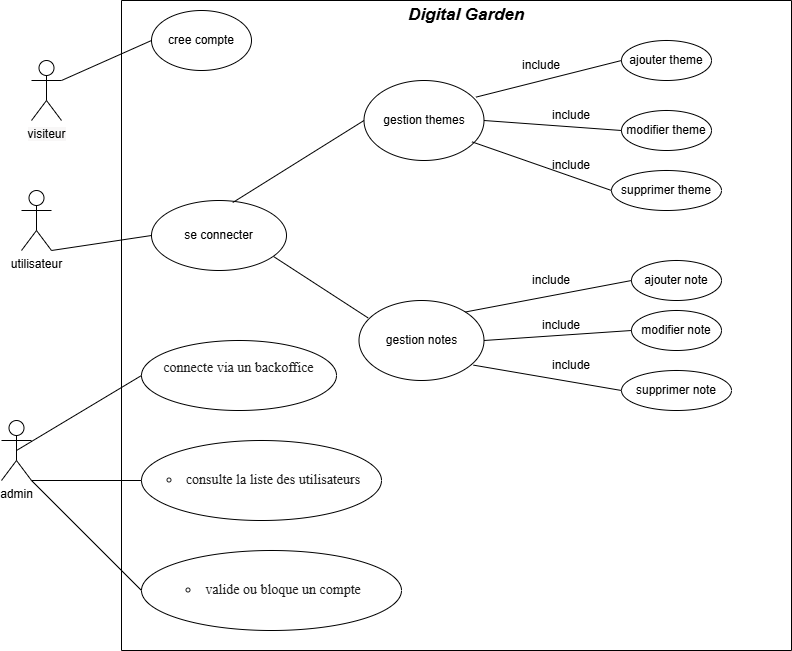

The diagram above was exported from draw.io. Its source (the exported page's mxGraphModel, read from the mxfile embedded in the PNG):
<mxGraphModel dx="1209" dy="654" grid="1" gridSize="10" guides="1" tooltips="1" connect="1" arrows="1" fold="1" page="1" pageScale="1" pageWidth="850" pageHeight="1100" math="0" shadow="0">
  <root>
    <mxCell id="0" />
    <mxCell id="1" parent="0" />
    <mxCell id="DAhTZFSZGZRVaAcHFK9K-1" parent="1" style="swimlane;startSize=0;" value="" vertex="1">
      <mxGeometry height="650" width="670" x="140" y="30" as="geometry" />
    </mxCell>
    <mxCell id="DAhTZFSZGZRVaAcHFK9K-5" parent="DAhTZFSZGZRVaAcHFK9K-1" style="ellipse;whiteSpace=wrap;html=1;" value="cree compte" vertex="1">
      <mxGeometry height="60" width="100" x="30" y="10" as="geometry" />
    </mxCell>
    <mxCell id="DAhTZFSZGZRVaAcHFK9K-6" parent="DAhTZFSZGZRVaAcHFK9K-1" style="ellipse;whiteSpace=wrap;html=1;" value="se connecter" vertex="1">
      <mxGeometry height="70" width="135" x="30" y="200" as="geometry" />
    </mxCell>
    <mxCell id="DAhTZFSZGZRVaAcHFK9K-8" parent="DAhTZFSZGZRVaAcHFK9K-1" style="ellipse;whiteSpace=wrap;html=1;" value="gestion themes" vertex="1">
      <mxGeometry height="80" width="120" x="242.5" y="80" as="geometry" />
    </mxCell>
    <mxCell id="DAhTZFSZGZRVaAcHFK9K-9" parent="DAhTZFSZGZRVaAcHFK9K-1" style="ellipse;whiteSpace=wrap;html=1;" value="gestion notes" vertex="1">
      <mxGeometry height="80" width="125" x="237.5" y="300" as="geometry" />
    </mxCell>
    <mxCell id="DAhTZFSZGZRVaAcHFK9K-10" parent="DAhTZFSZGZRVaAcHFK9K-1" style="ellipse;whiteSpace=wrap;html=1;" value="ajouter theme" vertex="1">
      <mxGeometry height="40" width="90" x="500" y="40" as="geometry" />
    </mxCell>
    <mxCell id="DAhTZFSZGZRVaAcHFK9K-13" parent="DAhTZFSZGZRVaAcHFK9K-1" style="ellipse;whiteSpace=wrap;html=1;" value="ajouter note" vertex="1">
      <mxGeometry height="40" width="90" x="510" y="260" as="geometry" />
    </mxCell>
    <mxCell id="DAhTZFSZGZRVaAcHFK9K-14" parent="DAhTZFSZGZRVaAcHFK9K-1" style="ellipse;whiteSpace=wrap;html=1;" value="modifier note" vertex="1">
      <mxGeometry height="40" width="90" x="510" y="310" as="geometry" />
    </mxCell>
    <mxCell id="DAhTZFSZGZRVaAcHFK9K-11" parent="DAhTZFSZGZRVaAcHFK9K-1" style="ellipse;whiteSpace=wrap;html=1;" value="modifier theme" vertex="1">
      <mxGeometry height="40" width="90" x="500" y="110" as="geometry" />
    </mxCell>
    <mxCell id="DAhTZFSZGZRVaAcHFK9K-12" parent="DAhTZFSZGZRVaAcHFK9K-1" style="ellipse;whiteSpace=wrap;html=1;" value="supprimer theme" vertex="1">
      <mxGeometry height="40" width="110" x="490" y="170" as="geometry" />
    </mxCell>
    <mxCell id="DAhTZFSZGZRVaAcHFK9K-15" parent="DAhTZFSZGZRVaAcHFK9K-1" style="ellipse;whiteSpace=wrap;html=1;" value="supprimer note" vertex="1">
      <mxGeometry height="40" width="110" x="500" y="370" as="geometry" />
    </mxCell>
    <mxCell id="DAhTZFSZGZRVaAcHFK9K-17" edge="1" parent="DAhTZFSZGZRVaAcHFK9K-1" source="DAhTZFSZGZRVaAcHFK9K-6" style="endArrow=none;html=1;rounded=0;entryX=0;entryY=0.5;entryDx=0;entryDy=0;exitX=0.602;exitY=0.029;exitDx=0;exitDy=0;exitPerimeter=0;" target="DAhTZFSZGZRVaAcHFK9K-8" value="">
      <mxGeometry height="50" relative="1" width="50" as="geometry">
        <mxPoint x="260" y="220" as="sourcePoint" />
        <mxPoint x="310" y="170" as="targetPoint" />
      </mxGeometry>
    </mxCell>
    <mxCell id="DAhTZFSZGZRVaAcHFK9K-18" parent="DAhTZFSZGZRVaAcHFK9K-1" style="text;html=1;whiteSpace=wrap;strokeColor=none;fillColor=none;align=center;verticalAlign=middle;rounded=0;" value="&lt;span style=&quot;background-color: light-dark(#ffffff, var(--ge-dark-color, #121212));&quot;&gt;include&lt;/span&gt;" vertex="1">
      <mxGeometry height="30" width="60" x="390" y="50" as="geometry" />
    </mxCell>
    <mxCell id="DAhTZFSZGZRVaAcHFK9K-49" parent="DAhTZFSZGZRVaAcHFK9K-1" style="text;html=1;whiteSpace=wrap;strokeColor=none;fillColor=none;align=center;verticalAlign=middle;rounded=0;" value="&lt;span style=&quot;background-color: light-dark(#ffffff, var(--ge-dark-color, #121212));&quot;&gt;include&lt;/span&gt;" vertex="1">
      <mxGeometry height="30" width="60" x="420" y="100" as="geometry" />
    </mxCell>
    <mxCell id="DAhTZFSZGZRVaAcHFK9K-50" parent="DAhTZFSZGZRVaAcHFK9K-1" style="text;html=1;whiteSpace=wrap;strokeColor=none;fillColor=none;align=center;verticalAlign=middle;rounded=0;" value="&lt;span style=&quot;background-color: light-dark(#ffffff, var(--ge-dark-color, #121212));&quot;&gt;include&lt;/span&gt;" vertex="1">
      <mxGeometry height="30" width="60" x="420" y="150" as="geometry" />
    </mxCell>
    <mxCell id="DAhTZFSZGZRVaAcHFK9K-19" edge="1" parent="DAhTZFSZGZRVaAcHFK9K-1" source="DAhTZFSZGZRVaAcHFK9K-9" style="endArrow=none;html=1;rounded=0;entryX=0.904;entryY=0.8;entryDx=0;entryDy=0;entryPerimeter=0;exitX=0.072;exitY=0.217;exitDx=0;exitDy=0;exitPerimeter=0;" target="DAhTZFSZGZRVaAcHFK9K-6" value="">
      <mxGeometry height="50" relative="1" width="50" as="geometry">
        <mxPoint x="260" y="220" as="sourcePoint" />
        <mxPoint x="310" y="170" as="targetPoint" />
      </mxGeometry>
    </mxCell>
    <mxCell id="DAhTZFSZGZRVaAcHFK9K-20" parent="DAhTZFSZGZRVaAcHFK9K-1" style="text;html=1;whiteSpace=wrap;strokeColor=none;fillColor=none;align=center;verticalAlign=middle;rounded=0;" value="&lt;span style=&quot;background-color: light-dark(#ffffff, var(--ge-dark-color, #121212));&quot;&gt;include&lt;/span&gt;" vertex="1">
      <mxGeometry height="30" width="60" x="400" y="265" as="geometry" />
    </mxCell>
    <mxCell id="DAhTZFSZGZRVaAcHFK9K-51" parent="DAhTZFSZGZRVaAcHFK9K-1" style="text;html=1;whiteSpace=wrap;strokeColor=none;fillColor=none;align=center;verticalAlign=middle;rounded=0;" value="&lt;span style=&quot;background-color: light-dark(#ffffff, var(--ge-dark-color, #121212));&quot;&gt;include&lt;/span&gt;" vertex="1">
      <mxGeometry height="30" width="60" x="410" y="310" as="geometry" />
    </mxCell>
    <mxCell id="DAhTZFSZGZRVaAcHFK9K-53" parent="DAhTZFSZGZRVaAcHFK9K-1" style="text;html=1;whiteSpace=wrap;strokeColor=none;fillColor=none;align=center;verticalAlign=middle;rounded=0;" value="&lt;span style=&quot;background-color: light-dark(#ffffff, var(--ge-dark-color, #121212));&quot;&gt;include&lt;/span&gt;" vertex="1">
      <mxGeometry height="30" width="60" x="420" y="350" as="geometry" />
    </mxCell>
    <mxCell id="DAhTZFSZGZRVaAcHFK9K-21" edge="1" parent="DAhTZFSZGZRVaAcHFK9K-1" source="DAhTZFSZGZRVaAcHFK9K-8" style="endArrow=none;html=1;rounded=0;entryX=0;entryY=0.5;entryDx=0;entryDy=0;exitX=0.933;exitY=0.208;exitDx=0;exitDy=0;exitPerimeter=0;" target="DAhTZFSZGZRVaAcHFK9K-10" value="">
      <mxGeometry height="50" relative="1" width="50" as="geometry">
        <mxPoint x="240" y="230" as="sourcePoint" />
        <mxPoint x="290" y="180" as="targetPoint" />
      </mxGeometry>
    </mxCell>
    <mxCell id="DAhTZFSZGZRVaAcHFK9K-22" edge="1" parent="DAhTZFSZGZRVaAcHFK9K-1" source="DAhTZFSZGZRVaAcHFK9K-8" style="endArrow=none;html=1;rounded=0;entryX=0;entryY=0.5;entryDx=0;entryDy=0;exitX=1;exitY=0.5;exitDx=0;exitDy=0;" target="DAhTZFSZGZRVaAcHFK9K-11" value="">
      <mxGeometry height="50" relative="1" width="50" as="geometry">
        <mxPoint x="240" y="230" as="sourcePoint" />
        <mxPoint x="290" y="180" as="targetPoint" />
      </mxGeometry>
    </mxCell>
    <mxCell id="DAhTZFSZGZRVaAcHFK9K-24" edge="1" parent="DAhTZFSZGZRVaAcHFK9K-1" source="DAhTZFSZGZRVaAcHFK9K-8" style="endArrow=none;html=1;rounded=0;entryX=0;entryY=0.5;entryDx=0;entryDy=0;exitX=0.9;exitY=0.767;exitDx=0;exitDy=0;exitPerimeter=0;" target="DAhTZFSZGZRVaAcHFK9K-12" value="">
      <mxGeometry height="50" relative="1" width="50" as="geometry">
        <mxPoint x="240" y="230" as="sourcePoint" />
        <mxPoint x="290" y="180" as="targetPoint" />
      </mxGeometry>
    </mxCell>
    <mxCell id="DAhTZFSZGZRVaAcHFK9K-25" edge="1" parent="DAhTZFSZGZRVaAcHFK9K-1" source="DAhTZFSZGZRVaAcHFK9K-9" style="endArrow=none;html=1;rounded=0;entryX=0;entryY=0.5;entryDx=0;entryDy=0;exitX=1;exitY=0;exitDx=0;exitDy=0;" target="DAhTZFSZGZRVaAcHFK9K-13" value="">
      <mxGeometry height="50" relative="1" width="50" as="geometry">
        <mxPoint x="240" y="230" as="sourcePoint" />
        <mxPoint x="290" y="180" as="targetPoint" />
      </mxGeometry>
    </mxCell>
    <mxCell id="DAhTZFSZGZRVaAcHFK9K-26" edge="1" parent="DAhTZFSZGZRVaAcHFK9K-1" source="DAhTZFSZGZRVaAcHFK9K-9" style="endArrow=none;html=1;rounded=0;entryX=0;entryY=0.5;entryDx=0;entryDy=0;exitX=1;exitY=0.5;exitDx=0;exitDy=0;" target="DAhTZFSZGZRVaAcHFK9K-14" value="">
      <mxGeometry height="50" relative="1" width="50" as="geometry">
        <mxPoint x="240" y="230" as="sourcePoint" />
        <mxPoint x="290" y="180" as="targetPoint" />
      </mxGeometry>
    </mxCell>
    <mxCell id="DAhTZFSZGZRVaAcHFK9K-27" edge="1" parent="DAhTZFSZGZRVaAcHFK9K-1" source="DAhTZFSZGZRVaAcHFK9K-9" style="endArrow=none;html=1;rounded=0;entryX=0;entryY=0.5;entryDx=0;entryDy=0;exitX=0.916;exitY=0.808;exitDx=0;exitDy=0;exitPerimeter=0;" target="DAhTZFSZGZRVaAcHFK9K-15" value="">
      <mxGeometry height="50" relative="1" width="50" as="geometry">
        <mxPoint x="240" y="230" as="sourcePoint" />
        <mxPoint x="290" y="180" as="targetPoint" />
      </mxGeometry>
    </mxCell>
    <mxCell id="DAhTZFSZGZRVaAcHFK9K-54" parent="DAhTZFSZGZRVaAcHFK9K-1" style="text;html=1;whiteSpace=wrap;strokeColor=none;fillColor=none;align=center;verticalAlign=middle;rounded=0;" value="&lt;em data-start=&quot;181&quot; data-end=&quot;197&quot;&gt;&lt;b&gt;&lt;font style=&quot;font-size: 17px; background-color: light-dark(#ffffff, var(--ge-dark-color, #121212));&quot;&gt;Digital Garden&lt;/font&gt;&lt;/b&gt;&lt;/em&gt;" vertex="1">
      <mxGeometry height="30" width="170" x="260" as="geometry" />
    </mxCell>
    <mxCell id="-NPhJcBNf-Q3Gh8wS2pM-2" parent="DAhTZFSZGZRVaAcHFK9K-1" style="ellipse;whiteSpace=wrap;html=1;" value="&#10;&lt;span style=&quot;color: rgba(0, 0, 0, 0.88); font-family: &amp;quot;Nunito Sans&amp;quot;, &amp;quot;sans-serif&amp;quot;; font-size: 14px; font-style: normal; font-variant-ligatures: normal; font-variant-caps: normal; font-weight: 400; letter-spacing: normal; orphans: 2; text-align: start; text-indent: 0px; text-transform: none; widows: 2; word-spacing: 0px; -webkit-text-stroke-width: 0px; white-space: normal; background-color: rgb(255, 255, 255); text-decoration-thickness: initial; text-decoration-style: initial; text-decoration-color: initial; display: inline !important; float: none;&quot;&gt;connecte via un backoffice&lt;/span&gt;&#10;&#10;" vertex="1">
      <mxGeometry height="70" width="195" x="20" y="340" as="geometry" />
    </mxCell>
    <mxCell id="-NPhJcBNf-Q3Gh8wS2pM-3" parent="DAhTZFSZGZRVaAcHFK9K-1" style="ellipse;whiteSpace=wrap;html=1;" value="&lt;ul style=&quot;--tw-border-spacing-x: 0; --tw-border-spacing-y: 0; --tw-translate-x: 0; --tw-translate-y: 0; --tw-rotate: 0; --tw-skew-x: 0; --tw-skew-y: 0; --tw-scale-x: 1; --tw-scale-y: 1; --tw-pan-x: ; --tw-pan-y: ; --tw-pinch-zoom: ; --tw-scroll-snap-strictness: proximity; --tw-gradient-from-position: ; --tw-gradient-via-position: ; --tw-gradient-to-position: ; --tw-ordinal: ; --tw-slashed-zero: ; --tw-numeric-figure: ; --tw-numeric-spacing: ; --tw-numeric-fraction: ; --tw-ring-inset: ; --tw-ring-offset-width: 0px; --tw-ring-offset-color: #fff; --tw-ring-color: rgba(59,130,246,.5); --tw-ring-offset-shadow: 0 0 #0000; --tw-ring-shadow: 0 0 #0000; --tw-shadow: 0 0 #0000; --tw-shadow-colored: 0 0 #0000; --tw-blur: ; --tw-brightness: ; --tw-contrast: ; --tw-grayscale: ; --tw-hue-rotate: ; --tw-invert: ; --tw-saturate: ; --tw-sepia: ; --tw-drop-shadow: ; --tw-backdrop-blur: ; --tw-backdrop-brightness: ; --tw-backdrop-contrast: ; --tw-backdrop-grayscale: ; --tw-backdrop-hue-rotate: ; --tw-backdrop-invert: ; --tw-backdrop-opacity: ; --tw-backdrop-saturate: ; --tw-backdrop-sepia: ; --tw-contain-size: ; --tw-contain-layout: ; --tw-contain-paint: ; --tw-contain-style: ; box-sizing: border-box; border: 0px solid; list-style: circle; margin: 0px; padding: 0px; margin-inline: 0px; margin-block-start: 0px; color: rgba(0, 0, 0, 0.88); font-family: &amp;quot;Nunito Sans&amp;quot;, &amp;quot;sans-serif&amp;quot;; font-size: 14px; text-align: start; background-color: rgb(255, 255, 255);&quot;&gt;&lt;li style=&quot;--tw-border-spacing-x: 0; --tw-border-spacing-y: 0; --tw-translate-x: 0; --tw-translate-y: 0; --tw-rotate: 0; --tw-skew-x: 0; --tw-skew-y: 0; --tw-scale-x: 1; --tw-scale-y: 1; --tw-pan-x: ; --tw-pan-y: ; --tw-pinch-zoom: ; --tw-scroll-snap-strictness: proximity; --tw-gradient-from-position: ; --tw-gradient-via-position: ; --tw-gradient-to-position: ; --tw-ordinal: ; --tw-slashed-zero: ; --tw-numeric-figure: ; --tw-numeric-spacing: ; --tw-numeric-fraction: ; --tw-ring-inset: ; --tw-ring-offset-width: 0px; --tw-ring-offset-color: #fff; --tw-ring-color: rgba(59,130,246,.5); --tw-ring-offset-shadow: 0 0 #0000; --tw-ring-shadow: 0 0 #0000; --tw-shadow: 0 0 #0000; --tw-shadow-colored: 0 0 #0000; --tw-blur: ; --tw-brightness: ; --tw-contrast: ; --tw-grayscale: ; --tw-hue-rotate: ; --tw-invert: ; --tw-saturate: ; --tw-sepia: ; --tw-drop-shadow: ; --tw-backdrop-blur: ; --tw-backdrop-brightness: ; --tw-backdrop-contrast: ; --tw-backdrop-grayscale: ; --tw-backdrop-hue-rotate: ; --tw-backdrop-invert: ; --tw-backdrop-opacity: ; --tw-backdrop-saturate: ; --tw-backdrop-sepia: ; --tw-contain-size: ; --tw-contain-layout: ; --tw-contain-paint: ; --tw-contain-style: ; box-sizing: border-box; border: 0px solid; margin-inline: 20px 0px; margin-block: 0px; padding-inline: 4px 0px; padding-block: 0px;&quot;&gt;consulte la liste des utilisateurs&lt;/li&gt;&lt;/ul&gt;" vertex="1">
      <mxGeometry height="80" width="240" x="20" y="440" as="geometry" />
    </mxCell>
    <mxCell id="-NPhJcBNf-Q3Gh8wS2pM-4" parent="DAhTZFSZGZRVaAcHFK9K-1" style="ellipse;whiteSpace=wrap;html=1;" value="&lt;ul style=&quot;--tw-border-spacing-x: 0; --tw-border-spacing-y: 0; --tw-translate-x: 0; --tw-translate-y: 0; --tw-rotate: 0; --tw-skew-x: 0; --tw-skew-y: 0; --tw-scale-x: 1; --tw-scale-y: 1; --tw-pan-x: ; --tw-pan-y: ; --tw-pinch-zoom: ; --tw-scroll-snap-strictness: proximity; --tw-gradient-from-position: ; --tw-gradient-via-position: ; --tw-gradient-to-position: ; --tw-ordinal: ; --tw-slashed-zero: ; --tw-numeric-figure: ; --tw-numeric-spacing: ; --tw-numeric-fraction: ; --tw-ring-inset: ; --tw-ring-offset-width: 0px; --tw-ring-offset-color: #fff; --tw-ring-color: rgba(59,130,246,.5); --tw-ring-offset-shadow: 0 0 #0000; --tw-ring-shadow: 0 0 #0000; --tw-shadow: 0 0 #0000; --tw-shadow-colored: 0 0 #0000; --tw-blur: ; --tw-brightness: ; --tw-contrast: ; --tw-grayscale: ; --tw-hue-rotate: ; --tw-invert: ; --tw-saturate: ; --tw-sepia: ; --tw-drop-shadow: ; --tw-backdrop-blur: ; --tw-backdrop-brightness: ; --tw-backdrop-contrast: ; --tw-backdrop-grayscale: ; --tw-backdrop-hue-rotate: ; --tw-backdrop-invert: ; --tw-backdrop-opacity: ; --tw-backdrop-saturate: ; --tw-backdrop-sepia: ; --tw-contain-size: ; --tw-contain-layout: ; --tw-contain-paint: ; --tw-contain-style: ; box-sizing: border-box; border: 0px solid; list-style: circle; margin: 0px; padding: 0px; margin-inline: 0px; margin-block-start: 0px; color: rgba(0, 0, 0, 0.88); font-family: &amp;quot;Nunito Sans&amp;quot;, &amp;quot;sans-serif&amp;quot;; font-size: 14px; text-align: start; background-color: rgb(255, 255, 255);&quot;&gt;&lt;li style=&quot;--tw-border-spacing-x: 0; --tw-border-spacing-y: 0; --tw-translate-x: 0; --tw-translate-y: 0; --tw-rotate: 0; --tw-skew-x: 0; --tw-skew-y: 0; --tw-scale-x: 1; --tw-scale-y: 1; --tw-pan-x: ; --tw-pan-y: ; --tw-pinch-zoom: ; --tw-scroll-snap-strictness: proximity; --tw-gradient-from-position: ; --tw-gradient-via-position: ; --tw-gradient-to-position: ; --tw-ordinal: ; --tw-slashed-zero: ; --tw-numeric-figure: ; --tw-numeric-spacing: ; --tw-numeric-fraction: ; --tw-ring-inset: ; --tw-ring-offset-width: 0px; --tw-ring-offset-color: #fff; --tw-ring-color: rgba(59,130,246,.5); --tw-ring-offset-shadow: 0 0 #0000; --tw-ring-shadow: 0 0 #0000; --tw-shadow: 0 0 #0000; --tw-shadow-colored: 0 0 #0000; --tw-blur: ; --tw-brightness: ; --tw-contrast: ; --tw-grayscale: ; --tw-hue-rotate: ; --tw-invert: ; --tw-saturate: ; --tw-sepia: ; --tw-drop-shadow: ; --tw-backdrop-blur: ; --tw-backdrop-brightness: ; --tw-backdrop-contrast: ; --tw-backdrop-grayscale: ; --tw-backdrop-hue-rotate: ; --tw-backdrop-invert: ; --tw-backdrop-opacity: ; --tw-backdrop-saturate: ; --tw-backdrop-sepia: ; --tw-contain-size: ; --tw-contain-layout: ; --tw-contain-paint: ; --tw-contain-style: ; box-sizing: border-box; border: 0px solid; margin-inline: 20px 0px; margin-block: 0px; padding-inline: 4px 0px; padding-block: 0px;&quot;&gt;valide ou bloque un compte&lt;br&gt;&lt;/li&gt;&lt;/ul&gt;" vertex="1">
      <mxGeometry height="80" width="260" x="20" y="550" as="geometry" />
    </mxCell>
    <mxCell id="DAhTZFSZGZRVaAcHFK9K-2" parent="1" style="shape=umlActor;verticalLabelPosition=bottom;verticalAlign=top;html=1;outlineConnect=0;" value="&lt;span style=&quot;background-color: light-dark(rgb(248, 247, 247), rgb(237, 237, 237));&quot;&gt;visiteur&lt;/span&gt;" vertex="1">
      <mxGeometry height="60" width="30" x="50" y="90" as="geometry" />
    </mxCell>
    <mxCell id="DAhTZFSZGZRVaAcHFK9K-3" parent="1" style="shape=umlActor;verticalLabelPosition=bottom;verticalAlign=top;html=1;outlineConnect=0;" value="&lt;span style=&quot;background-color: light-dark(#ffffff, var(--ge-dark-color, #121212));&quot;&gt;utilisateur&lt;/span&gt;" vertex="1">
      <mxGeometry height="60" width="30" x="40" y="220" as="geometry" />
    </mxCell>
    <mxCell id="DAhTZFSZGZRVaAcHFK9K-7" edge="1" parent="1" source="DAhTZFSZGZRVaAcHFK9K-2" style="endArrow=none;html=1;rounded=0;entryX=0;entryY=0.5;entryDx=0;entryDy=0;exitX=1;exitY=0.3333333333333333;exitDx=0;exitDy=0;exitPerimeter=0;" target="DAhTZFSZGZRVaAcHFK9K-5" value="">
      <mxGeometry height="50" relative="1" width="50" as="geometry">
        <mxPoint x="360" y="270" as="sourcePoint" />
        <mxPoint x="410" y="220" as="targetPoint" />
      </mxGeometry>
    </mxCell>
    <mxCell id="DAhTZFSZGZRVaAcHFK9K-16" edge="1" parent="1" source="DAhTZFSZGZRVaAcHFK9K-3" style="endArrow=none;html=1;rounded=0;entryX=0;entryY=0.5;entryDx=0;entryDy=0;exitX=1;exitY=1;exitDx=0;exitDy=0;exitPerimeter=0;" target="DAhTZFSZGZRVaAcHFK9K-6" value="">
      <mxGeometry height="50" relative="1" width="50" as="geometry">
        <mxPoint x="400" y="270" as="sourcePoint" />
        <mxPoint x="450" y="220" as="targetPoint" />
      </mxGeometry>
    </mxCell>
    <mxCell id="-NPhJcBNf-Q3Gh8wS2pM-1" parent="1" style="shape=umlActor;verticalLabelPosition=bottom;verticalAlign=top;html=1;outlineConnect=0;" value="admin" vertex="1">
      <mxGeometry height="60" width="30" x="20" y="450" as="geometry" />
    </mxCell>
    <mxCell id="-NPhJcBNf-Q3Gh8wS2pM-6" edge="1" parent="1" source="-NPhJcBNf-Q3Gh8wS2pM-2" style="endArrow=none;html=1;rounded=0;exitX=0;exitY=0.5;exitDx=0;exitDy=0;entryX=0.5;entryY=0.5;entryDx=0;entryDy=0;entryPerimeter=0;" target="-NPhJcBNf-Q3Gh8wS2pM-1" value="">
      <mxGeometry height="50" relative="1" width="50" as="geometry">
        <mxPoint x="380" y="380" as="sourcePoint" />
        <mxPoint x="430" y="330" as="targetPoint" />
      </mxGeometry>
    </mxCell>
    <mxCell id="-NPhJcBNf-Q3Gh8wS2pM-7" edge="1" parent="1" source="-NPhJcBNf-Q3Gh8wS2pM-1" style="endArrow=none;html=1;rounded=0;exitX=1;exitY=1;exitDx=0;exitDy=0;exitPerimeter=0;entryX=0;entryY=0.5;entryDx=0;entryDy=0;" target="-NPhJcBNf-Q3Gh8wS2pM-3" value="">
      <mxGeometry height="50" relative="1" width="50" as="geometry">
        <mxPoint x="380" y="380" as="sourcePoint" />
        <mxPoint x="430" y="330" as="targetPoint" />
      </mxGeometry>
    </mxCell>
    <mxCell id="-NPhJcBNf-Q3Gh8wS2pM-8" edge="1" parent="1" source="-NPhJcBNf-Q3Gh8wS2pM-1" style="endArrow=none;html=1;rounded=0;exitX=1;exitY=1;exitDx=0;exitDy=0;exitPerimeter=0;entryX=0;entryY=0.5;entryDx=0;entryDy=0;" target="-NPhJcBNf-Q3Gh8wS2pM-4" value="">
      <mxGeometry height="50" relative="1" width="50" as="geometry">
        <mxPoint x="380" y="380" as="sourcePoint" />
        <mxPoint x="430" y="330" as="targetPoint" />
      </mxGeometry>
    </mxCell>
  </root>
</mxGraphModel>